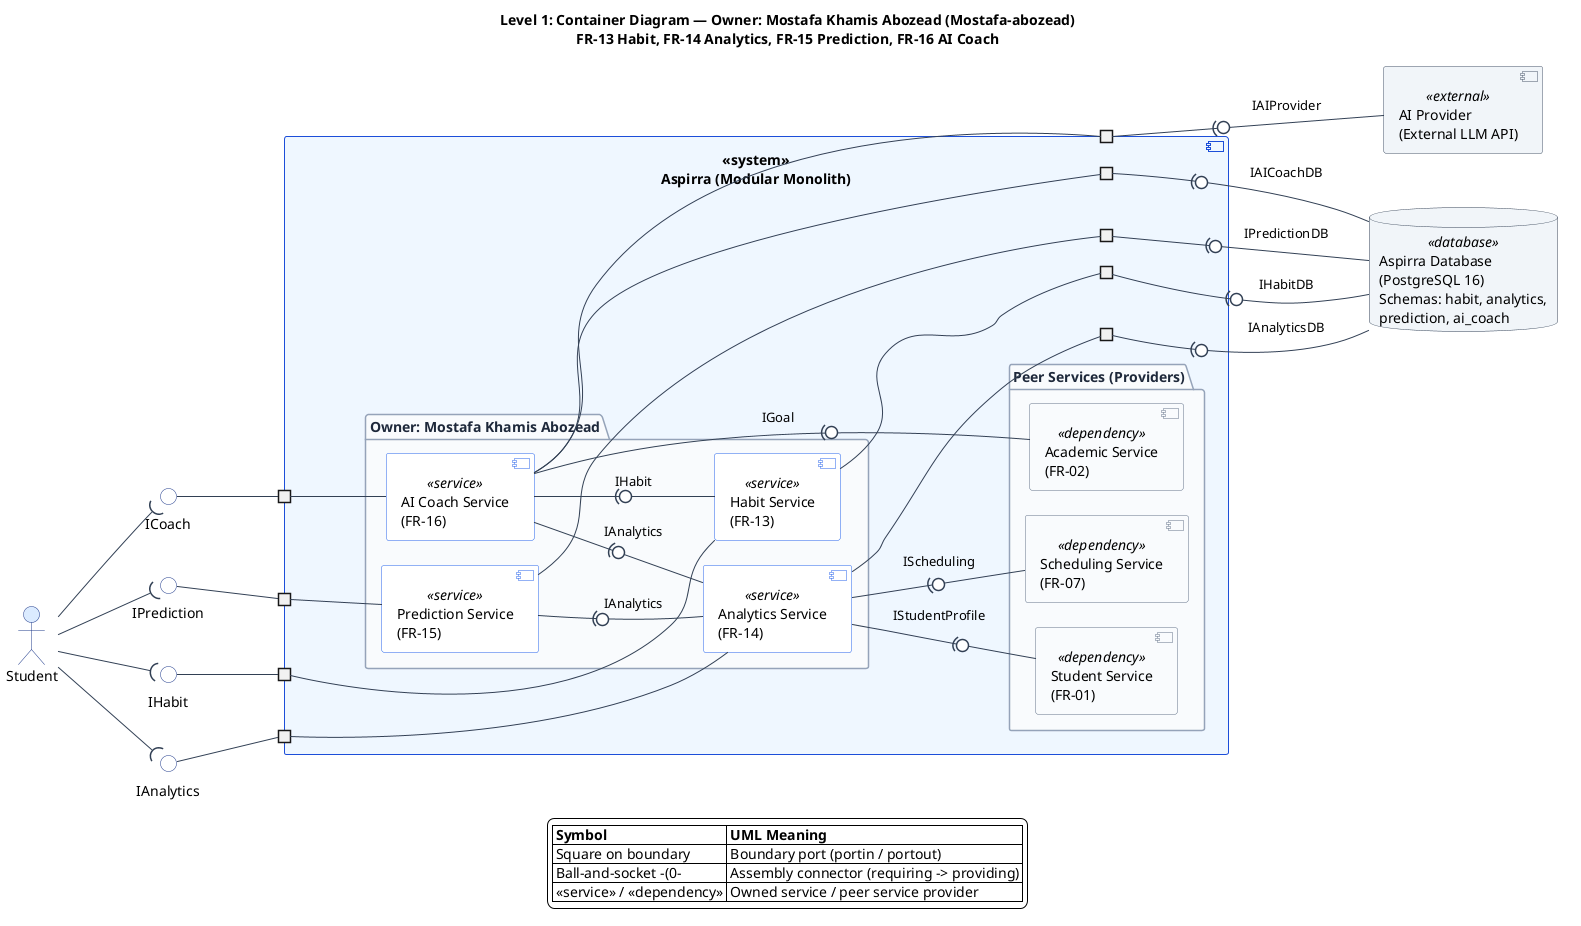

The diagram above was rendered by PlantUML. Its source (embedded in the PNG):
@startuml Container-Diagram-Mostafa
left to right direction
skinparam componentStyle uml2
skinparam shadowing false
skinparam defaultFontName Segoe UI
skinparam backgroundColor #FFFFFF
skinparam ArrowColor #334155
skinparam nodesep 25
skinparam ranksep 65
skinparam port {
  BackgroundColor #FFFFFF
  BorderColor #1E3A8A
}
skinparam actor {
  BackgroundColor #DBEAFE
  BorderColor #1E3A8A
}
skinparam package {
  BackgroundColor #F8FAFC
  BorderColor #94A3B8
  FontColor #1E293B
}
skinparam component {
  BackgroundColor #EFF6FF
  BorderColor #1D4ED8
  BackgroundColor<<service>> #FFFFFF
  BorderColor<<service>> #2563EB
  BackgroundColor<<dependency>> #F8FAFC
  BorderColor<<dependency>> #64748B
  BackgroundColor<<external>> #F1F5F9
  BorderColor<<external>> #475569
}
skinparam interface {
  BackgroundColor #FFFFFF
  BorderColor #1E3A8A
}
skinparam database {
  BackgroundColor #F1F5F9
  BorderColor #334155
}

title Level 1: Container Diagram — Owner: Mostafa Khamis Abozead (Mostafa-abozead)\nFR-13 Habit, FR-14 Analytics, FR-15 Prediction, FR-16 AI Coach

actor "Student" as student

interface "IHabit" as ext_ihabit
interface "IAnalytics" as ext_ianalytics
interface "IPrediction" as ext_ipred
interface "ICoach" as ext_icoach

component "<<system>>\nAspirra (Modular Monolith)" as aspirra {
  portin " " as p_habit
  portin " " as p_analytics
  portin " " as p_pred
  portin " " as p_coach

  portout " " as p_ai
  portout " " as p_db_habit
  portout " " as p_db_analytics
  portout " " as p_db_pred
  portout " " as p_db_coach

  package "Owner: Mostafa Khamis Abozead" {
    component "Habit Service\n(FR-13)" as habitSvc <<service>>
    component "Analytics Service\n(FR-14)" as analyticsSvc <<service>>
    component "Prediction Service\n(FR-15)" as predictionSvc <<service>>
    component "AI Coach Service\n(FR-16)" as aiCoachSvc <<service>>
  }

  package "Peer Services (Providers)" {
    component "Student Service\n(FR-01)" as studentSvc <<dependency>>
    component "Academic Service\n(FR-02)" as academicSvc <<dependency>>
    component "Scheduling Service\n(FR-07)" as schedulingSvc <<dependency>>
  }

  p_habit -- habitSvc
  p_analytics -- analyticsSvc
  p_pred -- predictionSvc
  p_coach -- aiCoachSvc

  analyticsSvc -(0- studentSvc : IStudentProfile
  analyticsSvc -(0- schedulingSvc : IScheduling
  predictionSvc -(0- analyticsSvc : IAnalytics
  aiCoachSvc -(0- academicSvc : IGoal
  aiCoachSvc -(0- habitSvc : IHabit
  aiCoachSvc -(0- analyticsSvc : IAnalytics

  aiCoachSvc -- p_ai

  habitSvc -- p_db_habit
  analyticsSvc -- p_db_analytics
  predictionSvc -- p_db_pred
  aiCoachSvc -- p_db_coach
}

component "AI Provider\n(External LLM API)" as aiProvider <<external>>
database "Aspirra Database\n(PostgreSQL 16)\nSchemas: habit, analytics,\nprediction, ai_coach" as sharedDb <<database>>

ext_ihabit -- p_habit
ext_ianalytics -- p_analytics
ext_ipred -- p_pred
ext_icoach -- p_coach

student --( ext_ihabit
student --( ext_ianalytics
student --( ext_ipred
student --( ext_icoach

p_ai -(0- aiProvider : IAIProvider
p_db_habit -(0- sharedDb : IHabitDB
p_db_analytics -(0- sharedDb : IAnalyticsDB
p_db_pred -(0- sharedDb : IPredictionDB
p_db_coach -(0- sharedDb : IAICoachDB

legend bottom
  |= Symbol |= UML Meaning |
  | Square on boundary | Boundary port (portin / portout) |
  | Ball-and-socket -(0- | Assembly connector (requiring -> providing) |
  | <<service>> / <<dependency>> | Owned service / peer service provider |
endlegend
@enduml